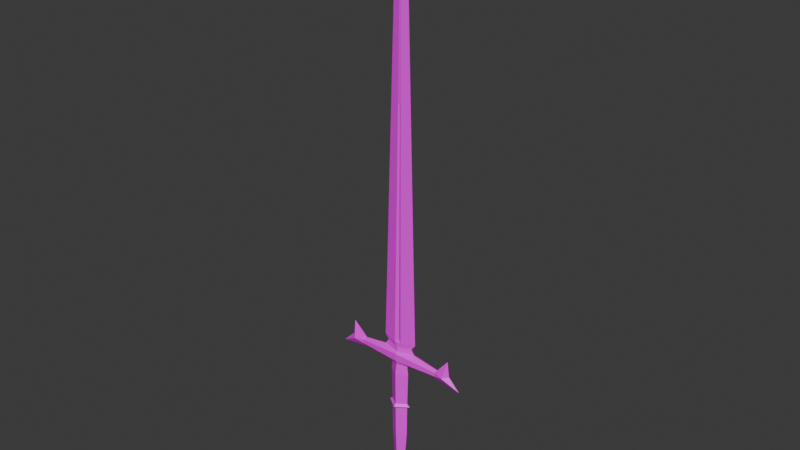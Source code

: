 # Source: Great_Sword_v1.blend  (saved by Blender 4.0.36; exported with 4.5.12 LTS)
import bpy
from mathutils import Matrix  # noqa: F401  (used for matrix-valued properties, if any)

bpy.ops.wm.read_factory_settings(use_empty=True)
scene = bpy.context.scene
scene.name = 'Scene'

# ---- collections
col_collection = bpy.data.collections.new('Collection'); scene.collection.children.link(col_collection)

# ---- images (referenced by path relative to the original .blend; pixels are not part of the script)
import os
ASSET_DIR = os.environ.get("B2B_ASSET_DIR", "")  # directory of the original .blend (textures are referenced by path, not embedded)
HERE = os.path.dirname(os.path.abspath(__file__))  # packed textures are extracted next to this script under _unpacked/

def load_image(name, relpath, width, height, colorspace="sRGB"):
    """Load a texture the original file referenced (path relative to the .blend, or extracted next to this script)."""
    p = next((c for c in (os.path.join(HERE, relpath), os.path.join(ASSET_DIR, relpath)) if relpath and os.path.exists(c)), "")
    if p:
        img = bpy.data.images.load(p, check_existing=True)
        img.name = name
    else:  # same state as the original file: an image datablock whose file is absent (Cycles renders it pink)
        img = bpy.data.images.new(name, width, height)
        img.source = "FILE"
        img.filepath = "//" + (relpath or name)
    img.colorspace_settings.name = colorspace
    return img
img_low_poly_weapon_texture_png = load_image('Low Poly Weapon Texture.png', 'Low Poly Weapon Texture.png', 1024, 1024, 'sRGB')

# ---- materials (node trees are filled in below, after node groups)
mat_wood = bpy.data.materials.new('Wood')
mat_wood.use_transparent_shadow = False
mat_wood.diffuse_color = (0.2529, 0.07897, 0.01753, 1.0)
mat_wood.roughness = 0.6667
mat_metal = bpy.data.materials.new('Metal')
mat_metal.use_transparent_shadow = False
mat_metal.diffuse_color = (0.4292, 0.4292, 0.4292, 1.0)
mat_metal.roughness = 0.3083
mat_metal.metallic = 1.0
mat_dark_metal = bpy.data.materials.new('Dark Metal')
mat_dark_metal.use_transparent_shadow = False
mat_dark_metal.diffuse_color = (0.1025, 0.1025, 0.1025, 1.0)
mat_dark_metal.roughness = 0.6338
mat_dark_metal.metallic = 0.9632
mat_low_poly_image_texture = bpy.data.materials.new('Low_Poly_Image_Texture')
mat_low_poly_image_texture.use_transparent_shadow = False
mat_low_poly_image_texture.roughness = 0.5

# ---- material node trees
mat_wood.use_nodes = True; mat_wood.node_tree.nodes.clear()
_N = mat_wood.node_tree.nodes; _L = mat_wood.node_tree.links
n0 = _N.new('ShaderNodeBsdfPrincipled'); n0.name = 'Principled BSDF'; n0.location = (10, 300)
n0.inputs[0].default_value = (0.2529, 0.07897, 0.01753, 1.0)
n0.inputs[2].default_value = 0.6667
n0.inputs[3].default_value = 1.45
n0.inputs[27].default_value = (0.0, 0.0, 0.0, 1.0)
n0.inputs[28].default_value = 1.0
n1 = _N.new('ShaderNodeOutputMaterial'); n1.name = 'Material Output'; n1.location = (300, 300)
n2 = _N.new('ShaderNodeNormalMap'); n2.name = 'Normal Map'; n2.location = (-300, -300)
n2.label = 'Normal/Map'
n2.inputs[0].default_value = 0.0
_L.new(n0.outputs[0], n1.inputs[0])
_L.new(n2.outputs[0], n0.inputs[5])
n1.is_active_output = True
mat_metal.use_nodes = True; mat_metal.node_tree.nodes.clear()
_N = mat_metal.node_tree.nodes; _L = mat_metal.node_tree.links
n0 = _N.new('ShaderNodeBsdfPrincipled'); n0.name = 'Principled BSDF'; n0.location = (10, 300)
n0.inputs[0].default_value = (0.4292, 0.4292, 0.4292, 1.0)
n0.inputs[1].default_value = 1.0
n0.inputs[2].default_value = 0.3083
n0.inputs[3].default_value = 1.45
n0.inputs[27].default_value = (0.3672, 0.3672, 0.3672, 1.0)
n1 = _N.new('ShaderNodeOutputMaterial'); n1.name = 'Material Output'; n1.location = (300, 300)
n2 = _N.new('ShaderNodeNormalMap'); n2.name = 'Normal Map'; n2.location = (-300, -300)
n2.label = 'Normal/Map'
n2.inputs[0].default_value = 0.0
_L.new(n0.outputs[0], n1.inputs[0])
_L.new(n2.outputs[0], n0.inputs[5])
n1.is_active_output = True
mat_dark_metal.use_nodes = True; mat_dark_metal.node_tree.nodes.clear()
_N = mat_dark_metal.node_tree.nodes; _L = mat_dark_metal.node_tree.links
n0 = _N.new('ShaderNodeBsdfPrincipled'); n0.name = 'Principled BSDF'; n0.location = (10, 300)
n0.inputs[0].default_value = (0.1025, 0.1025, 0.1025, 1.0)
n0.inputs[1].default_value = 0.9632
n0.inputs[2].default_value = 0.6338
n0.inputs[3].default_value = 1.45
n0.inputs[27].default_value = (0.0, 0.0, 0.0, 1.0)
n0.inputs[28].default_value = 1.0
n1 = _N.new('ShaderNodeOutputMaterial'); n1.name = 'Material Output'; n1.location = (300, 300)
n2 = _N.new('ShaderNodeNormalMap'); n2.name = 'Normal Map'; n2.location = (-300, -300)
n2.label = 'Normal/Map'
n2.inputs[0].default_value = 0.0
_L.new(n0.outputs[0], n1.inputs[0])
_L.new(n2.outputs[0], n0.inputs[5])
n1.is_active_output = True
mat_low_poly_image_texture.use_nodes = True; mat_low_poly_image_texture.node_tree.nodes.clear()
_N = mat_low_poly_image_texture.node_tree.nodes; _L = mat_low_poly_image_texture.node_tree.links
n0 = _N.new('ShaderNodeBsdfPrincipled'); n0.name = 'Principled BSDF'; n0.location = (10, 300)
n0.inputs[3].default_value = 1.45
n0.inputs[27].default_value = (0.0, 0.0, 0.0, 1.0)
n0.inputs[28].default_value = 1.0
n1 = _N.new('ShaderNodeOutputMaterial'); n1.name = 'Material Output'; n1.location = (300, 300)
n2 = _N.new('ShaderNodeNormalMap'); n2.name = 'Normal Map'; n2.location = (-300, -300)
n2.label = 'Normal/Map'
n2.inputs[0].default_value = 0.0
n3 = _N.new('ShaderNodeTexImage'); n3.name = 'Image Texture'; n3.location = (-300, 600)
n3.image = img_low_poly_weapon_texture_png
_L.new(n0.outputs[0], n1.inputs[0])
_L.new(n2.outputs[0], n0.inputs[5])
_L.new(n3.outputs[0], n0.inputs[0])
n1.is_active_output = True

# ---- world
world_world = bpy.data.worlds.new('World'); scene.world = world_world
world_world.use_nodes = True; world_world.node_tree.nodes.clear()
_N = world_world.node_tree.nodes; _L = world_world.node_tree.links
n0 = _N.new('ShaderNodeOutputWorld'); n0.name = 'World Output'; n0.location = (300, 300)
n1 = _N.new('ShaderNodeBackground'); n1.name = 'Background'; n1.location = (10, 300)
n1.inputs[0].default_value = (0.05088, 0.05088, 0.05088, 1.0)
_L.new(n1.outputs[0], n0.inputs[0])
n0.is_active_output = True
world_world.color = (0.05088, 0.05088, 0.05088)
world_world.use_sun_shadow = False
world_world.sun_shadow_jitter_overblur = 0.0

# ---- meshes
me_cube_022 = bpy.data.meshes.new('Cube.022')
me_cube_022.from_pydata([(-0.01567, 0.0919, 1.431), (0.02432, 0.0919, 1.431), (-0.06006, 0.09182, 0.06265), (-0.0005031, 0.1072, 0.06125), (0.05907, 0.09182, 0.06224), (-0.0005031, 0.07646, 0.06125), (-0.03541, 0.09182, 0.008705), (0.03404, 0.09182, 0.008461), (-0.02422, 0.09182, -0.3694), (-0.002015, 0.1068, -0.3695), (0.02019, 0.09182, -0.3696), (-0.002015, 0.07686, -0.3695), (0.148, 0.1013, 0.04098), (0.148, 0.0823, 0.04098), (0.1488, 0.1013, 0.02696), (0.1488, 0.08237, 0.02696), (-0.1501, 0.1013, 0.02802), (-0.0005206, 0.06957, 0.05488), (-0.0006147, 0.06951, 0.02819), (-0.0005206, 0.1141, 0.05488), (-0.0006146, 0.1141, 0.02819), (0.1298, 0.09182, 0.01592), (0.1523, 0.09182, 0.04697), (-0.1491, 0.1013, 0.04203), (-0.1491, 0.0823, 0.04203), (-0.1311, 0.09182, 0.01684), (-0.1534, 0.09182, 0.04804), (-0.1501, 0.08237, 0.02802), (-0.1813, 0.07468, 0.03835), (-0.1813, 0.109, 0.03835), (-0.2393, 0.09182, 0.00165), (0.1801, 0.07468, 0.03708), (0.1801, 0.109, 0.03708), (0.2378, 0.09182, -2.985e-05), (0.198, 0.09182, 0.04116), (-0.1992, 0.09182, 0.04256), (-0.03103, 0.09182, 0.00693), (-0.03495, 0.09182, -0.02313), (-0.03187, 0.09182, -0.2621), (-0.001637, 0.07147, -0.2622), (-0.0007956, 0.06871, -0.02325), (-0.000665, 0.07397, 0.01389), (-0.0006649, 0.1097, 0.01389), (-0.0007956, 0.1149, -0.02325), (-0.001637, 0.1122, -0.2622), (0.0286, 0.09182, -0.2623), (0.03336, 0.09182, -0.02337), (0.02965, 0.09182, 0.006716), (-0.002189, 0.1195, -0.4189), (0.03707, 0.09182, -0.4185), (-0.002189, 0.06412, -0.4189), (-0.01962, 0.09182, -0.4477), (-0.002289, 0.1061, -0.4473), (0.01504, 0.09182, -0.4478), (-0.002289, 0.07753, -0.4473), (-0.04145, 0.09182, -0.4183), (-0.002465, 0.09182, -0.4974), (0.06053, 0.09265, 0.09776), (-0.06127, 0.09265, 0.09818), (-0.0004376, 0.0782, 0.07847), (0.04633, 0.09197, 0.08034), (-0.0004367, 0.1051, 0.07874), (-0.04719, 0.09197, 0.08067), (0.004383, 0.08777, 1.448), (0.004383, 0.09517, 1.447), (0.004625, 0.09182, 1.516), (-0.0003543, 0.08537, 0.102), (-0.0003508, 0.09694, 0.1031), (0.0113, 0.07991, 0.09359), (-0.01207, 0.07991, 0.09367), (-0.01364, 0.1026, 0.09454), (0.01288, 0.1026, 0.09445), (0.007224, 0.09794, 0.9037), (-0.002458, 0.08503, 0.9034), (-0.002288, 0.09794, 0.9037), (0.007393, 0.08503, 0.9034), (-0.1919, 0.09182, 0.09671), (0.1911, 0.09182, 0.09536), (0.002506, 0.08563, 0.9146), (0.002507, 0.09752, 0.9149), (0.002446, 0.09586, 0.8975), (0.002445, 0.0872, 0.8972), (-0.03264, 0.09181, -0.1405), (-0.00123, 0.07026, -0.1403), (0.03027, 0.09181, -0.1407), (-0.00123, 0.1134, -0.1403), (-0.03239, 0.09181, -0.1561), (-0.001287, 0.07047, -0.1565), (0.0299, 0.09181, -0.1563), (-0.001287, 0.1132, -0.1565), (-0.001193, 0.06194, -0.1484), (0.04053, 0.09182, -0.1485), (-0.001193, 0.122, -0.1484), (-0.04268, 0.09182, -0.1482)], [], [(59, 5, 4, 60), (61, 60, 4, 3), (62, 59, 69, 58), (0, 63, 65), (5, 2, 26, 24), (18, 7, 21, 15), (44, 9, 8, 38), (45, 10, 9, 44), (39, 11, 10, 45), (10, 11, 50, 49), (38, 8, 11, 39), (7, 20, 14, 21), (23, 3, 19), (4, 5, 13, 22), (3, 4, 22, 12), (2, 3, 23, 26), (24, 27, 18, 17), (6, 18, 27, 25), (20, 6, 25, 16), (16, 23, 19, 20), (20, 19, 12, 14), (5, 24, 17), (13, 5, 17), (3, 12, 19), (58, 0, 64, 74, 70), (64, 65, 1), (58, 69, 73, 63, 0), (13, 15, 31), (15, 13, 17, 18), (28, 24, 76), (76, 23, 29), (29, 23, 16), (33, 32, 34), (22, 13, 77), (12, 22, 77), (15, 33, 31), (35, 28, 76), (31, 33, 34), (24, 28, 27), (29, 30, 35), (30, 28, 35), (6, 36, 41, 18), (36, 37, 40, 41), (86, 38, 39, 87), (18, 41, 47, 7), (41, 40, 46, 47), (87, 39, 45, 88), (7, 47, 42, 20), (47, 46, 43, 42), (88, 45, 44, 89), (20, 42, 36, 6), (42, 43, 37, 36), (89, 44, 38, 86), (9, 10, 49, 48), (11, 8, 55, 50), (8, 9, 48, 55), (48, 49, 53, 52), (54, 51, 56), (50, 55, 51, 54), (55, 48, 52, 51), (49, 50, 54, 53), (30, 16, 25), (27, 30, 25), (26, 76, 24), (23, 76, 26), (51, 52, 56), (53, 54, 56), (52, 53, 56), (12, 32, 14), (14, 33, 21), (15, 21, 33), (68, 59, 60, 57), (0, 65, 64), (65, 63, 1), (2, 62, 61, 3), (2, 5, 59, 62), (62, 58, 70, 61), (61, 71, 57, 60), (68, 69, 59), (70, 71, 61), (63, 73, 78), (64, 1, 57, 71, 72), (75, 63, 78), (66, 69, 68), (67, 71, 70), (74, 80, 67, 70), (72, 71, 67, 80), (75, 81, 66, 68), (63, 75, 68, 57, 1), (34, 32, 77), (31, 77, 13), (29, 35, 76), (31, 34, 77), (80, 79, 72), (80, 74, 79), (81, 78, 73), (81, 75, 78), (73, 69, 66, 81), (72, 79, 64), (64, 79, 74), (77, 32, 12), (33, 14, 32), (27, 28, 30), (29, 16, 30), (43, 85, 82, 37), (46, 84, 85, 43), (40, 83, 84, 46), (37, 82, 83, 40), (88, 89, 92, 91), (82, 85, 92, 93), (86, 87, 90, 93), (84, 83, 90, 91), (83, 82, 93, 90), (85, 84, 91, 92), (87, 88, 91, 90), (89, 86, 93, 92)])
me_cube_022.polygons.foreach_set('material_index', [3, 3, 3, 3, 3, 3, 3, 3, 3, 3, 3, 3, 3, 3, 3, 3, 3, 3, 3, 3, 3, 3, 3, 3, 3, 3, 3, 3, 3, 3, 3, 3, 3, 3, 3, 3, 3, 3, 3, 3, 3, 3, 3, 3, 3, 3, 3, 3, 3, 3, 3, 3, 3, 3, 3, 3, 3, 3, 3, 3, 3, 3, 3, 3, 3, 3, 3, 3, 3, 3, 3, 3, 3, 3, 3, 3, 3, 3, 3, 3, 3, 3, 3, 3, 3, 3, 3, 3, 3, 3, 3, 3, 3, 3, 3, 3, 3, 3, 3, 3, 3, 3, 3, 3, 3, 3, 3, 3, 3, 3, 3, 3, 3, 3, 3, 3])
_uv = me_cube_022.uv_layers.new(name='UVMap')
_uv.uv.foreach_set('vector', [0.8488, 0.5135, 0.8488, 0.5135, 0.8488, 0.5135, 0.8488, 0.5135, 0.8488, 0.5135, 0.8488, 0.5135, 0.8488, 0.5135, 0.8488, 0.5135, 0.8488, 0.5135, 0.8488, 0.5135, 0.8488, 0.5135, 0.8488, 0.5135, 0.8488, 0.5135, 0.8488, 0.5135, 0.8488, 0.5135, 0.8422, 0.8005, 0.8422, 0.8005, 0.8422, 0.8005, 0.8422, 0.8005, 0.8422, 0.8005, 0.8422, 0.8005, 0.8422, 0.8005, 0.8422, 0.8005, 0.2122, 0.8207, 0.2122, 0.8207, 0.2122, 0.8207, 0.2122, 0.8207, 0.2122, 0.8207, 0.2122, 0.8207, 0.2122, 0.8207, 0.2122, 0.8207, 0.2122, 0.8207, 0.2122, 0.8207, 0.2122, 0.8207, 0.2122, 0.8207, 0.8422, 0.8005, 0.8422, 0.8005, 0.8422, 0.8005, 0.8422, 0.8005, 0.2122, 0.8207, 0.2122, 0.8207, 0.2122, 0.8207, 0.2122, 0.8207, 0.8422, 0.8005, 0.8422, 0.8005, 0.8422, 0.8005, 0.8422, 0.8005, 0.8422, 0.8005, 0.8422, 0.8005, 0.8422, 0.8005, 0.8422, 0.8005, 0.8422, 0.8005, 0.8422, 0.8005, 0.8422, 0.8005, 0.8422, 0.8005, 0.8422, 0.8005, 0.8422, 0.8005, 0.8422, 0.8005, 0.8422, 0.8005, 0.8422, 0.8005, 0.8422, 0.8005, 0.8422, 0.8005, 0.8422, 0.8005, 0.8422, 0.8005, 0.8422, 0.8005, 0.8422, 0.8005, 0.8422, 0.8005, 0.8422, 0.8005, 0.8422, 0.8005, 0.8422, 0.8005, 0.8422, 0.8005, 0.8422, 0.8005, 0.8422, 0.8005, 0.8422, 0.8005, 0.8422, 0.8005, 0.8422, 0.8005, 0.8422, 0.8005, 0.8422, 0.8005, 0.8422, 0.8005, 0.8422, 0.8005, 0.8422, 0.8005, 0.8422, 0.8005, 0.8422, 0.8005, 0.8422, 0.8005, 0.8422, 0.8005, 0.8422, 0.8005, 0.8422, 0.8005, 0.8422, 0.8005, 0.8422, 0.8005, 0.8422, 0.8005, 0.8422, 0.8005, 0.8488, 0.5135, 0.8488, 0.5135, 0.8488, 0.5135, 0.8488, 0.5135, 0.8488, 0.5135, 0.8488, 0.5135, 0.8488, 0.5135, 0.8488, 0.5135, 0.8488, 0.5135, 0.8488, 0.5135, 0.8488, 0.5135, 0.8488, 0.5135, 0.8488, 0.5135, 0.8422, 0.8005, 0.8422, 0.8005, 0.8422, 0.8005, 0.8422, 0.8005, 0.8422, 0.8005, 0.8422, 0.8005, 0.8422, 0.8005, 0.8422, 0.8005, 0.8422, 0.8005, 0.8422, 0.8005, 0.8422, 0.8005, 0.8422, 0.8005, 0.8422, 0.8005, 0.8422, 0.8005, 0.8422, 0.8005, 0.8422, 0.8005, 0.8422, 0.8005, 0.8422, 0.8005, 0.8422, 0.8005, 0.8422, 0.8005, 0.8422, 0.8005, 0.8422, 0.8005, 0.8422, 0.8005, 0.8422, 0.8005, 0.8422, 0.8005, 0.8422, 0.8005, 0.8422, 0.8005, 0.8422, 0.8005, 0.8422, 0.8005, 0.8422, 0.8005, 0.8422, 0.8005, 0.8422, 0.8005, 0.8422, 0.8005, 0.8422, 0.8005, 0.8422, 0.8005, 0.8422, 0.8005, 0.8422, 0.8005, 0.8422, 0.8005, 0.8422, 0.8005, 0.8422, 0.8005, 0.8422, 0.8005, 0.8422, 0.8005, 0.8422, 0.8005, 0.8422, 0.8005, 0.8422, 0.8005, 0.8422, 0.8005, 0.8422, 0.8005, 0.2122, 0.8207, 0.2122, 0.8207, 0.2122, 0.8207, 0.2122, 0.8207, 0.2122, 0.8207, 0.2122, 0.8207, 0.2122, 0.8207, 0.2122, 0.8207, 0.8422, 0.8005, 0.8422, 0.8005, 0.8422, 0.8005, 0.8422, 0.8005, 0.2122, 0.8207, 0.2122, 0.8207, 0.2122, 0.8207, 0.2122, 0.8207, 0.2122, 0.8207, 0.2122, 0.8207, 0.2122, 0.8207, 0.2122, 0.8207, 0.8422, 0.8005, 0.8422, 0.8005, 0.8422, 0.8005, 0.8422, 0.8005, 0.2122, 0.8207, 0.2122, 0.8207, 0.2122, 0.8207, 0.2122, 0.8207, 0.2122, 0.8207, 0.2122, 0.8207, 0.2122, 0.8207, 0.2122, 0.8207, 0.8422, 0.8005, 0.8422, 0.8005, 0.8422, 0.8005, 0.8422, 0.8005, 0.2122, 0.8207, 0.2122, 0.8207, 0.2122, 0.8207, 0.2122, 0.8207, 0.2122, 0.8207, 0.2122, 0.8207, 0.2122, 0.8207, 0.2122, 0.8207, 0.8422, 0.8005, 0.8422, 0.8005, 0.8422, 0.8005, 0.8422, 0.8005, 0.8422, 0.8005, 0.8422, 0.8005, 0.8422, 0.8005, 0.8422, 0.8005, 0.8422, 0.8005, 0.8422, 0.8005, 0.8422, 0.8005, 0.8422, 0.8005, 0.8422, 0.8005, 0.8422, 0.8005, 0.8422, 0.8005, 0.8422, 0.8005, 0.8422, 0.8005, 0.8422, 0.8005, 0.8422, 0.8005, 0.8422, 0.8005, 0.8422, 0.8005, 0.8422, 0.8005, 0.8422, 0.8005, 0.8422, 0.8005, 0.8422, 0.8005, 0.8422, 0.8005, 0.8422, 0.8005, 0.8422, 0.8005, 0.8422, 0.8005, 0.8422, 0.8005, 0.8422, 0.8005, 0.8422, 0.8005, 0.8422, 0.8005, 0.8422, 0.8005, 0.8422, 0.8005, 0.8422, 0.8005, 0.8422, 0.8005, 0.8422, 0.8005, 0.8422, 0.8005, 0.8422, 0.8005, 0.8422, 0.8005, 0.8422, 0.8005, 0.8422, 0.8005, 0.8422, 0.8005, 0.8422, 0.8005, 0.8422, 0.8005, 0.8422, 0.8005, 0.8422, 0.8005, 0.8422, 0.8005, 0.8422, 0.8005, 0.8422, 0.8005, 0.8422, 0.8005, 0.8422, 0.8005, 0.8422, 0.8005, 0.8422, 0.8005, 0.8422, 0.8005, 0.8422, 0.8005, 0.8422, 0.8005, 0.8422, 0.8005, 0.8422, 0.8005, 0.8422, 0.8005, 0.8488, 0.5135, 0.8488, 0.5135, 0.8488, 0.5135, 0.8488, 0.5135, 0.8488, 0.5135, 0.8488, 0.5135, 0.8488, 0.5135, 0.8488, 0.5135, 0.8488, 0.5135, 0.8488, 0.5135, 0.8488, 0.5135, 0.8488, 0.5135, 0.8488, 0.5135, 0.8488, 0.5135, 0.8488, 0.5135, 0.8488, 0.5135, 0.8488, 0.5135, 0.8488, 0.5135, 0.8488, 0.5135, 0.8488, 0.5135, 0.8488, 0.5135, 0.8488, 0.5135, 0.8488, 0.5135, 0.8488, 0.5135, 0.8488, 0.5135, 0.8488, 0.5135, 0.8488, 0.5135, 0.8488, 0.5135, 0.8488, 0.5135, 0.8488, 0.5135, 0.8488, 0.5135, 0.8488, 0.5135, 0.8488, 0.5135, 0.8488, 0.5135, 0.8488, 0.5135, 0.8488, 0.5135, 0.8488, 0.5135, 0.8488, 0.5135, 0.8488, 0.5135, 0.8488, 0.5135, 0.8488, 0.5135, 0.8488, 0.5135, 0.8488, 0.5135, 0.8488, 0.5135, 0.8488, 0.5135, 0.8488, 0.5135, 0.8488, 0.5135, 0.8488, 0.5135, 0.8488, 0.5135, 0.8488, 0.5135, 0.8488, 0.5135, 0.8488, 0.5135, 0.8488, 0.5135, 0.8488, 0.5135, 0.8488, 0.5135, 0.8488, 0.5135, 0.8488, 0.5135, 0.8488, 0.5135, 0.8488, 0.5135, 0.8488, 0.5135, 0.8488, 0.5135, 0.8488, 0.5135, 0.8488, 0.5135, 0.8488, 0.5135, 0.8488, 0.5135, 0.8488, 0.5135, 0.8422, 0.8005, 0.8422, 0.8005, 0.8422, 0.8005, 0.8422, 0.8005, 0.8422, 0.8005, 0.8422, 0.8005, 0.8422, 0.8005, 0.8422, 0.8005, 0.8422, 0.8005, 0.8422, 0.8005, 0.8422, 0.8005, 0.8422, 0.8005, 0.8488, 0.5135, 0.8488, 0.5135, 0.8488, 0.5135, 0.8488, 0.5135, 0.8488, 0.5135, 0.8488, 0.5135, 0.8488, 0.5135, 0.8488, 0.5135, 0.8488, 0.5135, 0.8488, 0.5135, 0.8488, 0.5135, 0.8488, 0.5135, 0.8488, 0.5135, 0.8488, 0.5135, 0.8488, 0.5135, 0.8488, 0.5135, 0.8488, 0.5135, 0.8488, 0.5135, 0.8488, 0.5135, 0.8488, 0.5135, 0.8488, 0.5135, 0.8488, 0.5135, 0.8422, 0.8005, 0.8422, 0.8005, 0.8422, 0.8005, 0.8422, 0.8005, 0.8422, 0.8005, 0.8422, 0.8005, 0.8422, 0.8005, 0.8422, 0.8005, 0.8422, 0.8005, 0.8422, 0.8005, 0.8422, 0.8005, 0.8422, 0.8005, 0.2122, 0.8207, 0.2122, 0.8207, 0.2122, 0.8207, 0.2122, 0.8207, 0.2122, 0.8207, 0.2122, 0.8207, 0.2122, 0.8207, 0.2122, 0.8207, 0.2122, 0.8207, 0.2122, 0.8207, 0.2122, 0.8207, 0.2122, 0.8207, 0.2122, 0.8207, 0.2122, 0.8207, 0.2122, 0.8207, 0.2122, 0.8207, 0.2122, 0.8207, 0.2122, 0.8207, 0.2122, 0.8207, 0.2122, 0.8207, 0.2122, 0.8207, 0.2122, 0.8207, 0.2122, 0.8207, 0.2122, 0.8207, 0.2122, 0.8207, 0.2122, 0.8207, 0.2122, 0.8207, 0.2122, 0.8207, 0.2122, 0.8207, 0.2122, 0.8207, 0.2122, 0.8207, 0.2122, 0.8207, 0.2122, 0.8207, 0.2122, 0.8207, 0.2122, 0.8207, 0.2122, 0.8207, 0.2122, 0.8207, 0.2122, 0.8207, 0.2122, 0.8207, 0.2122, 0.8207, 0.2122, 0.8207, 0.2122, 0.8207, 0.2122, 0.8207, 0.2122, 0.8207, 0.2122, 0.8207, 0.2122, 0.8207, 0.2122, 0.8207, 0.2122, 0.8207])
me_cube_022.materials.append(mat_wood)
me_cube_022.materials.append(mat_metal)
me_cube_022.materials.append(mat_dark_metal)
me_cube_022.materials.append(mat_low_poly_image_texture)
me_cube_022.update()
me_cube_022.normals_split_custom_set([tuple(v) for v in zip(*[iter([0.2578, -0.9554, 0.1438, 0.2578, -0.9554, 0.1438, 0.2578, -0.9554, 0.1438, 0.2578, -0.9554, 0.1438, 0.2533, 0.9571, 0.1405, 0.2533, 0.9571, 0.1405, 0.2533, 0.9571, 0.1405, 0.2533, 0.9571, 0.1405, -0.2729, -0.951, -0.1451, -0.2729, -0.951, -0.1451, -0.2729, -0.951, -0.1451, -0.2729, -0.951, -0.1451, -0.2469, -0.9673, 0.05775, -0.2469, -0.9673, 0.05775, -0.2469, -0.9673, 0.05775, -0.1247, -0.5667, 0.8144, -0.1273, -0.5693, 0.8122, -0.1273, -0.5693, 0.8122, -0.1252, -0.5703, 0.8119, 0.05506, -0.7087, -0.7034, 0.05506, -0.7087, -0.7034, 0.05506, -0.7087, -0.7034, 0.05506, -0.7087, -0.7034, -0.558, 0.8289, -0.03973, -0.558, 0.8289, -0.03973, -0.558, 0.8289, -0.03973, -0.558, 0.8289, -0.03973, 0.5577, 0.8289, -0.04366, 0.5577, 0.8289, -0.04366, 0.5577, 0.8289, -0.04366, 0.5577, 0.8289, -0.04366, 0.5577, -0.8289, -0.04366, 0.5577, -0.8289, -0.04366, 0.5577, -0.8289, -0.04366, 0.5577, -0.8289, -0.04366, 0.558, -0.8056, 0.199, 0.558, -0.8056, 0.199, 0.558, -0.8056, 0.199, 0.558, -0.8056, 0.199, -0.558, -0.8289, -0.03973, -0.558, -0.8289, -0.03973, -0.558, -0.8289, -0.03973, -0.558, -0.8289, -0.03973, 0.05506, 0.7087, -0.7034, 0.05506, 0.7087, -0.7034, 0.05506, 0.7087, -0.7034, 0.05506, 0.7087, -0.7034, -0.1205, 0.672, 0.7307, -0.1165, 0.6739, 0.7295, -0.1208, 0.6737, 0.7291, 0.133, -0.5694, 0.8112, 0.131, -0.5727, 0.8092, 0.1358, -0.5691, 0.811, 0.133, -0.5694, 0.8112, 0.1304, 0.5668, 0.8135, 0.133, 0.5694, 0.8112, 0.133, 0.5694, 0.8112, 0.1306, 0.5708, 0.8107, -0.1273, 0.5693, 0.8122, -0.1253, 0.5726, 0.8102, -0.1296, 0.5687, 0.8123, -0.1273, 0.5693, 0.8122, -0.0869, -0.9962, 8.65e-05, -0.08562, -0.9963, 0.002052, -0.08562, -0.9963, 0.002052, -0.08562, -0.9963, 0.002052, -0.06001, -0.7087, -0.703, -0.06001, -0.7087, -0.703, -0.06001, -0.7087, -0.703, -0.06001, -0.7087, -0.703, -0.06001, 0.7087, -0.703, -0.06001, 0.7087, -0.703, -0.06001, 0.7087, -0.703, -0.06001, 0.7087, -0.703, -0.08562, 0.9963, 0.002052, -0.08454, 0.9964, 0.004141, -0.08562, 0.9963, 0.002052, -0.08562, 0.9963, 0.002052, 0.08563, 0.9963, 0.001449, 0.08563, 0.9963, 0.001449, 0.08739, 0.9962, -0.0007619, 0.08563, 0.9963, 0.001449, -0.1209, -0.6705, 0.732, -0.119, -0.6749, 0.7282, -0.1208, -0.6737, 0.7291, 0.1263, -0.6715, 0.7302, 0.1216, -0.6739, 0.7288, 0.1259, -0.6736, 0.7283, 0.1261, 0.6704, 0.7312, 0.124, 0.6753, 0.7271, 0.1259, 0.6736, 0.7283, -0.1883, 0.9821, 0.007494, -0.1883, 0.9821, 0.007494, -0.1883, 0.9821, 0.007494, -0.1883, 0.9821, 0.007494, -0.1883, 0.9821, 0.007494, 0.1999, 0.9787, 0.04702, 0.1999, 0.9787, 0.04702, 0.1999, 0.9787, 0.04702, -0.2331, -0.9724, 0.008013, -0.2331, -0.9724, 0.008013, -0.2331, -0.9724, 0.008013, -0.2331, -0.9724, 0.008013, -0.2331, -0.9724, 0.008013, -0.2355, -0.9717, -0.02025, -0.2329, -0.9723, -0.01933, -0.2329, -0.9723, -0.01933, 0.08563, -0.9963, 0.001448, 0.08486, -0.9964, 0.00427, 0.08563, -0.9963, 0.001448, 0.08563, -0.9963, 0.001448, 0.1858, -0.9331, 0.3079, 0.1856, -0.9324, 0.3101, 0.1858, -0.9331, 0.3079, 0.1858, 0.9331, 0.3079, 0.1852, 0.9339, 0.3058, 0.1858, 0.9331, 0.3079, 0.2327, 0.9723, -0.02131, 0.2346, 0.9718, -0.02254, 0.2327, 0.9723, -0.02131, 0.53, 0.6757, 0.5124, 0.53, 0.6757, 0.5124, 0.53, 0.6757, 0.5124, -0.7796, -0.03615, 0.6252, -0.7791, -0.03889, 0.6257, -0.7796, -0.03615, 0.6252, -0.7798, 0.03333, 0.6251, -0.7796, 0.03614, 0.6252, -0.7796, 0.03614, 0.6252, -0.05593, -0.8705, -0.489, -0.05593, -0.8705, -0.489, -0.05593, -0.8705, -0.489, -0.6779, -0.7295, 0.09095, -0.6779, -0.7295, 0.09095, -0.6779, -0.7295, 0.09095, 0.53, -0.6757, 0.5125, 0.53, -0.6757, 0.5125, 0.53, -0.6757, 0.5125, 0.2306, -0.9728, -0.0203, 0.2327, -0.9723, -0.02131, 0.2327, -0.9723, -0.02131, -0.5264, 0.6757, 0.5162, -0.5264, 0.6757, 0.5162, -0.5264, 0.6757, 0.5162, -0.5264, -0.6757, 0.5162, -0.5264, -0.6757, 0.5162, -0.5264, -0.6757, 0.5162, -0.3883, -0.8556, -0.3422, -0.3883, -0.8556, -0.3422, -0.3883, -0.8556, -0.3422, -0.3883, -0.8556, -0.3422, -0.5406, -0.8355, 0.09799, -0.5406, -0.8355, 0.09799, -0.5406, -0.8355, 0.09799, -0.5406, -0.8355, 0.09799, -0.562, -0.8271, -0.004364, -0.562, -0.8271, -0.004364, -0.562, -0.8271, -0.004364, -0.562, -0.8271, -0.004364, 0.3859, -0.8556, -0.3449, 0.3859, -0.8556, -0.3449, 0.3859, -0.8556, -0.3449, 0.3859, -0.8556, -0.3449, 0.5413, -0.8355, 0.09419, 0.5413, -0.8355, 0.09419, 0.5413, -0.8355, 0.09419, 0.5413, -0.8355, 0.09419, 0.5615, -0.8275, -0.008302, 0.5615, -0.8275, -0.008302, 0.5615, -0.8275, -0.008302, 0.5615, -0.8275, -0.008302, 0.3859, 0.8556, -0.3449, 0.3859, 0.8556, -0.3449, 0.3859, 0.8556, -0.3449, 0.3859, 0.8556, -0.3449, 0.5413, 0.8355, 0.09418, 0.5413, 0.8355, 0.09418, 0.5413, 0.8355, 0.09418, 0.5413, 0.8355, 0.09418, 0.5617, 0.8273, -0.00829, 0.5617, 0.8273, -0.00829, 0.5617, 0.8273, -0.00829, 0.5617, 0.8273, -0.00829, -0.3883, 0.8556, -0.3422, -0.3883, 0.8556, -0.3422, -0.3883, 0.8556, -0.3422, -0.3883, 0.8556, -0.3422, -0.5406, 0.8355, 0.09799, -0.5406, 0.8355, 0.09799, -0.5406, 0.8355, 0.09799, -0.5406, 0.8355, 0.09799, -0.5623, 0.8269, -0.004352, -0.5623, 0.8269, -0.004352, -0.5623, 0.8269, -0.004352, -0.5623, 0.8269, -0.004352, 0.558, 0.8056, 0.199, 0.558, 0.8056, 0.199, 0.558, 0.8056, 0.199, 0.558, 0.8056, 0.199, -0.5566, -0.8056, 0.203, -0.5566, -0.8056, 0.203, -0.5566, -0.8056, 0.203, -0.5566, -0.8056, 0.203, -0.5566, 0.8056, 0.203, -0.5566, 0.8056, 0.203, -0.5566, 0.8056, 0.203, -0.5566, 0.8056, 0.203, 0.5496, 0.742, -0.3838, 0.5496, 0.742, -0.3838, 0.5496, 0.742, -0.3838, 0.5496, 0.742, -0.3838, -0.6187, -0.7561, -0.2134, -0.6187, -0.7561, -0.2134, -0.6187, -0.7561, -0.2134, -0.5523, -0.742, -0.3799, -0.5523, -0.742, -0.3799, -0.5523, -0.742, -0.3799, -0.5523, -0.742, -0.3799, -0.5523, 0.742, -0.38, -0.5523, 0.742, -0.38, -0.5523, 0.742, -0.38, -0.5523, 0.742, -0.38, 0.5496, -0.742, -0.3838, 0.5496, -0.742, -0.3838, 0.5496, -0.742, -0.3838, 0.5496, -0.742, -0.3838, 0.07892, 0.8233, -0.562, 0.07892, 0.8233, -0.562, 0.07892, 0.8233, -0.562, 0.07893, -0.8234, -0.562, 0.07893, -0.8234, -0.562, 0.07893, -0.8234, -0.562, 0.7843, -0.03282, 0.6195, 0.7843, -0.03282, 0.6195, 0.7843, -0.03047, 0.6197, 0.7835, 0.03495, 0.6204, 0.7843, 0.03283, 0.6195, 0.7843, 0.03283, 0.6195, -0.6187, 0.7561, -0.2134, -0.6187, 0.7561, -0.2134, -0.6187, 0.7561, -0.2134, 0.6172, -0.7561, -0.2177, 0.6172, -0.7561, -0.2177, 0.6172, -0.7561, -0.2177, 0.6172, 0.7561, -0.2177, 0.6172, 0.7561, -0.2177, 0.6172, 0.7561, -0.2177, -0.2306, 0.9729, -0.01787, -0.2329, 0.9723, -0.01933, -0.2329, 0.9723, -0.01933, -0.08288, 0.8233, -0.5615, -0.08288, 0.8233, -0.5615, -0.08288, 0.8233, -0.5615, -0.08289, -0.8234, -0.5614, -0.08289, -0.8234, -0.5614, -0.08289, -0.8234, -0.5614, 0.2719, -0.951, -0.147, 0.2719, -0.951, -0.147, 0.2719, -0.951, -0.147, 0.2719, -0.951, -0.147, -0.1996, 0.9787, 0.04843, -0.1996, 0.9787, 0.04843, -0.1996, 0.9787, 0.04843, 0.2473, -0.9673, 0.05601, 0.2473, -0.9673, 0.05601, 0.2473, -0.9673, 0.05601, -0.2523, 0.9571, 0.1424, -0.2523, 0.9571, 0.1424, -0.2523, 0.9571, 0.1424, -0.2523, 0.9571, 0.1424, -0.2568, -0.9554, 0.1457, -0.2568, -0.9554, 0.1457, -0.2568, -0.9554, 0.1457, -0.2568, -0.9554, 0.1457, -0.2432, 0.9591, -0.1448, -0.2432, 0.9591, -0.1448, -0.2432, 0.9591, -0.1448, -0.2432, 0.9591, -0.1448, 0.2422, 0.9591, -0.1465, 0.2422, 0.9591, -0.1465, 0.2422, 0.9591, -0.1465, 0.2422, 0.9591, -0.1465, 0.000393, -0.9937, 0.1119, 0.000393, -0.9937, 0.1119, 0.000393, -0.9937, 0.1119, 0.0005649, 0.987, 0.1608, 0.0005649, 0.987, 0.1608, 0.0005649, 0.987, 0.1608, 0.1111, -0.9938, 0.003604, 0.1111, -0.9938, 0.003604, 0.1111, -0.9938, 0.003604, 0.1883, 0.9821, 0.006168, 0.1883, 0.9821, 0.006168, 0.1883, 0.9821, 0.006168, 0.1883, 0.9821, 0.006168, 0.1883, 0.9821, 0.006168, -0.111, -0.9938, 0.004386, -0.111, -0.9938, 0.004386, -0.111, -0.9938, 0.004386, 0.001917, -0.8388, 0.5445, 0.001917, -0.8388, 0.5445, 0.001917, -0.8388, 0.5445, 0.001935, 0.8352, 0.5499, 0.001935, 0.8352, 0.5499, 0.001935, 0.8352, 0.5499, 0.3938, 0.9192, -0.0001974, 0.3938, 0.9192, -0.0001974, 0.3938, 0.9192, -0.0001974, 0.3938, 0.9192, -0.0001974, -0.3938, 0.9192, 0.002576, -0.3938, 0.9192, 0.002576, -0.3938, 0.9192, 0.002576, -0.3938, 0.9192, 0.002576, -0.4169, -0.9089, 0.003654, -0.4169, -0.9089, 0.003654, -0.4169, -0.9089, 0.003654, -0.4169, -0.9089, 0.003654, 0.2331, -0.9724, 0.006372, 0.2331, -0.9724, 0.006372, 0.2331, -0.9724, 0.006372, 0.2331, -0.9724, 0.006372, 0.2331, -0.9724, 0.006372, 0.6785, 0.7295, 0.0862, 0.6785, 0.7295, 0.0862, 0.6785, 0.7295, 0.0862, -0.1837, -0.9331, 0.3092, -0.1837, -0.9331, 0.3092, -0.1837, -0.934, 0.3064, -0.6779, 0.7295, 0.09096, -0.6779, 0.7295, 0.09096, -0.6779, 0.7295, 0.09096, 0.6785, -0.7295, 0.08618, 0.6785, -0.7295, 0.08618, 0.6785, -0.7295, 0.08618, -0.2967, 0.9508, -0.08975, -0.2967, 0.9508, -0.08975, -0.2967, 0.9508, -0.08975, 0.296, 0.9508, -0.09183, 0.296, 0.9508, -0.09183, 0.296, 0.9508, -0.09183, 0.3079, -0.9475, -0.08667, 0.3079, -0.9475, -0.08667, 0.3079, -0.9475, -0.08667, -0.3085, -0.9475, -0.08451, -0.3085, -0.9475, -0.08451, -0.3085, -0.9475, -0.08451, 0.4169, -0.9089, 0.0007185, 0.4169, -0.9089, 0.0007185, 0.4169, -0.9089, 0.0007185, 0.4169, -0.9089, 0.0007185, -0.07728, 0.997, 0.004673, -0.07728, 0.997, 0.004673, -0.07728, 0.997, 0.004673, 0.07731, 0.997, 0.004129, 0.07731, 0.997, 0.004129, 0.07731, 0.997, 0.004129, -0.1837, 0.9331, 0.3092, -0.1837, 0.9331, 0.3092, -0.1838, 0.9322, 0.3119, -0.05592, 0.8705, -0.4891, -0.05592, 0.8705, -0.4891, -0.05592, 0.8705, -0.4891, 0.05249, -0.8705, -0.4894, 0.05249, -0.8705, -0.4894, 0.05249, -0.8705, -0.4894, 0.05248, 0.8705, -0.4894, 0.05248, 0.8705, -0.4894, 0.05248, 0.8705, -0.4894, -0.5631, 0.8263, -0.009933, -0.5631, 0.8263, -0.009933, -0.5631, 0.8263, -0.009933, -0.5631, 0.8263, -0.009933, 0.5625, 0.8267, -0.01391, 0.5625, 0.8267, -0.01391, 0.5625, 0.8267, -0.01391, 0.5625, 0.8267, -0.01391, 0.5623, -0.8268, -0.01389, 0.5623, -0.8268, -0.01389, 0.5623, -0.8268, -0.01389, 0.5623, -0.8268, -0.01389, -0.5629, -0.8265, -0.009922, -0.5629, -0.8265, -0.009922, -0.5629, -0.8265, -0.009922, -0.5629, -0.8265, -0.009922, 0.4413, 0.6244, -0.6445, 0.4413, 0.6244, -0.6445, 0.4413, 0.6244, -0.6445, 0.4413, 0.6244, -0.6445, -0.4506, 0.6347, 0.6278, -0.4506, 0.6347, 0.6278, -0.4506, 0.6347, 0.6278, -0.4506, 0.6347, 0.6278, -0.4514, -0.6334, -0.6285, -0.4514, -0.6334, -0.6285, -0.4514, -0.6334, -0.6285, -0.4514, -0.6334, -0.6285, 0.4517, -0.6368, 0.6249, 0.4517, -0.6368, 0.6249, 0.4517, -0.6368, 0.6249, 0.4517, -0.6368, 0.6249, -0.4518, -0.6403, 0.6212, -0.4518, -0.6403, 0.6212, -0.4518, -0.6403, 0.6212, -0.4518, -0.6403, 0.6212, 0.4505, 0.6312, 0.6314, 0.4505, 0.6312, 0.6314, 0.4505, 0.6312, 0.6314, 0.4505, 0.6312, 0.6314, 0.4425, -0.6299, -0.6383, 0.4425, -0.6299, -0.6383, 0.4425, -0.6299, -0.6383, 0.4425, -0.6299, -0.6383, -0.4502, 0.6278, -0.6349, -0.4502, 0.6278, -0.6349, -0.4502, 0.6278, -0.6349, -0.4502, 0.6278, -0.6349])] * 3)])

# ---- objects
ob_great_sword = bpy.data.objects.new('Great Sword', me_cube_022)

# ---- transforms, parenting, visibility, modifiers, constraints
ob_great_sword.location = (0.0, 0.0, 0.0)
ob_great_sword.rotation_euler = (-1.629e-07, 0.0, 0.0)
ob_great_sword.color = (0.8, 0.8, 0.8, 1.0)

# ---- collection membership
col_collection.objects.link(ob_great_sword)

# ---- scene / render settings (as saved in the file)
scene.frame_start = 1; scene.frame_end = 250; scene.frame_set(1)
scene.render.engine = 'BLENDER_EEVEE_NEXT'
scene.cycles.sampling_pattern = 'TABULATED_SOBOL'
bpy.context.view_layer.update()

# ---- added for rendering (the .blend has no active camera and no usable light): camera, sun
cam_auto = bpy.data.cameras.new('AutoCamera')
cam_auto.lens = 50.0
cam_auto.sensor_width = 36.0
cam_auto.clip_end = 1000.0
ob_auto_camera = bpy.data.objects.new('AutoCamera', cam_auto)
scene.collection.objects.link(ob_auto_camera)
ob_auto_camera.location = (1.91477, -2.20663, 2.04184)
ob_auto_camera.rotation_euler = (1.09748, -7.21219e-08, 0.694738)
scene.camera = ob_auto_camera
light_auto_sun = bpy.data.lights.new('AutoSun', 'SUN')
light_auto_sun.energy = 3.0
light_auto_sun.angle = 0.0523599
ob_auto_sun = bpy.data.objects.new('AutoSun', light_auto_sun)
scene.collection.objects.link(ob_auto_sun)
ob_auto_sun.rotation_euler = (0.872665, 0.174533, 0.523599)
bpy.context.view_layer.update()
